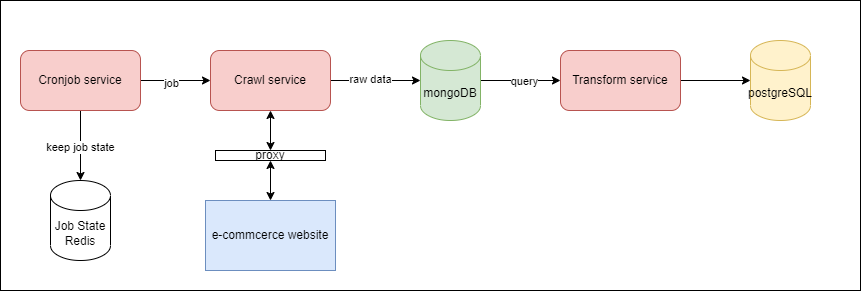

The diagram above was exported from draw.io. Its source (the exported page's mxGraphModel, read from the mxfile embedded in the PNG):
<mxGraphModel dx="880" dy="446" grid="1" gridSize="10" guides="1" tooltips="1" connect="1" arrows="1" fold="1" page="1" pageScale="1" pageWidth="850" pageHeight="1100" math="0" shadow="0">
  <root>
    <mxCell id="0" />
    <mxCell id="1" parent="0" />
    <mxCell id="QmelgYUi6g06p9RXPf9F-23" value="" style="rounded=0;whiteSpace=wrap;html=1;" vertex="1" parent="1">
      <mxGeometry x="110" y="90" width="860" height="290" as="geometry" />
    </mxCell>
    <mxCell id="QmelgYUi6g06p9RXPf9F-7" style="edgeStyle=orthogonalEdgeStyle;rounded=0;orthogonalLoop=1;jettySize=auto;html=1;" edge="1" parent="1" source="QmelgYUi6g06p9RXPf9F-1" target="QmelgYUi6g06p9RXPf9F-2">
      <mxGeometry relative="1" as="geometry" />
    </mxCell>
    <mxCell id="QmelgYUi6g06p9RXPf9F-18" value="job" style="edgeLabel;html=1;align=center;verticalAlign=middle;resizable=0;points=[];" vertex="1" connectable="0" parent="QmelgYUi6g06p9RXPf9F-7">
      <mxGeometry x="-0.1429" y="-2" relative="1" as="geometry">
        <mxPoint as="offset" />
      </mxGeometry>
    </mxCell>
    <mxCell id="QmelgYUi6g06p9RXPf9F-16" style="edgeStyle=orthogonalEdgeStyle;rounded=0;orthogonalLoop=1;jettySize=auto;html=1;exitX=0.5;exitY=1;exitDx=0;exitDy=0;entryX=0.5;entryY=0;entryDx=0;entryDy=0;entryPerimeter=0;" edge="1" parent="1" source="QmelgYUi6g06p9RXPf9F-1" target="QmelgYUi6g06p9RXPf9F-14">
      <mxGeometry relative="1" as="geometry" />
    </mxCell>
    <mxCell id="QmelgYUi6g06p9RXPf9F-17" value="keep job state" style="edgeLabel;html=1;align=center;verticalAlign=middle;resizable=0;points=[];" vertex="1" connectable="0" parent="QmelgYUi6g06p9RXPf9F-16">
      <mxGeometry x="0.0286" y="-1" relative="1" as="geometry">
        <mxPoint as="offset" />
      </mxGeometry>
    </mxCell>
    <mxCell id="QmelgYUi6g06p9RXPf9F-1" value="Cronjob service" style="rounded=1;whiteSpace=wrap;html=1;fillColor=#f8cecc;strokeColor=#b85450;" vertex="1" parent="1">
      <mxGeometry x="130" y="140" width="120" height="60" as="geometry" />
    </mxCell>
    <mxCell id="QmelgYUi6g06p9RXPf9F-8" style="edgeStyle=orthogonalEdgeStyle;rounded=0;orthogonalLoop=1;jettySize=auto;html=1;entryX=0;entryY=0.5;entryDx=0;entryDy=0;entryPerimeter=0;" edge="1" parent="1" source="QmelgYUi6g06p9RXPf9F-2" target="QmelgYUi6g06p9RXPf9F-4">
      <mxGeometry relative="1" as="geometry" />
    </mxCell>
    <mxCell id="QmelgYUi6g06p9RXPf9F-19" value="raw data" style="edgeLabel;html=1;align=center;verticalAlign=middle;resizable=0;points=[];" vertex="1" connectable="0" parent="QmelgYUi6g06p9RXPf9F-8">
      <mxGeometry x="-0.1333" y="2" relative="1" as="geometry">
        <mxPoint as="offset" />
      </mxGeometry>
    </mxCell>
    <mxCell id="QmelgYUi6g06p9RXPf9F-2" value="Crawl service" style="rounded=1;whiteSpace=wrap;html=1;fillColor=#f8cecc;strokeColor=#b85450;" vertex="1" parent="1">
      <mxGeometry x="320" y="140" width="120" height="60" as="geometry" />
    </mxCell>
    <mxCell id="QmelgYUi6g06p9RXPf9F-10" style="edgeStyle=orthogonalEdgeStyle;rounded=0;orthogonalLoop=1;jettySize=auto;html=1;" edge="1" parent="1" source="QmelgYUi6g06p9RXPf9F-3" target="QmelgYUi6g06p9RXPf9F-5">
      <mxGeometry relative="1" as="geometry" />
    </mxCell>
    <mxCell id="QmelgYUi6g06p9RXPf9F-3" value="Transform service" style="rounded=1;whiteSpace=wrap;html=1;fillColor=#f8cecc;strokeColor=#b85450;" vertex="1" parent="1">
      <mxGeometry x="670" y="140" width="120" height="60" as="geometry" />
    </mxCell>
    <mxCell id="QmelgYUi6g06p9RXPf9F-13" style="edgeStyle=orthogonalEdgeStyle;rounded=0;orthogonalLoop=1;jettySize=auto;html=1;entryX=0;entryY=0.5;entryDx=0;entryDy=0;" edge="1" parent="1" source="QmelgYUi6g06p9RXPf9F-4" target="QmelgYUi6g06p9RXPf9F-3">
      <mxGeometry relative="1" as="geometry" />
    </mxCell>
    <mxCell id="QmelgYUi6g06p9RXPf9F-20" value="query" style="edgeLabel;html=1;align=center;verticalAlign=middle;resizable=0;points=[];" vertex="1" connectable="0" parent="QmelgYUi6g06p9RXPf9F-13">
      <mxGeometry x="0.075" relative="1" as="geometry">
        <mxPoint as="offset" />
      </mxGeometry>
    </mxCell>
    <mxCell id="QmelgYUi6g06p9RXPf9F-4" value="mongoDB" style="shape=cylinder3;whiteSpace=wrap;html=1;boundedLbl=1;backgroundOutline=1;size=15;fillColor=#d5e8d4;strokeColor=#82b366;" vertex="1" parent="1">
      <mxGeometry x="530" y="130" width="60" height="80" as="geometry" />
    </mxCell>
    <mxCell id="QmelgYUi6g06p9RXPf9F-5" value="postgreSQL" style="shape=cylinder3;whiteSpace=wrap;html=1;boundedLbl=1;backgroundOutline=1;size=15;fillColor=#fff2cc;strokeColor=#d6b656;" vertex="1" parent="1">
      <mxGeometry x="860" y="130" width="60" height="80" as="geometry" />
    </mxCell>
    <mxCell id="QmelgYUi6g06p9RXPf9F-6" value="e-commcerce website" style="rounded=0;whiteSpace=wrap;html=1;fillColor=#dae8fc;strokeColor=#6c8ebf;" vertex="1" parent="1">
      <mxGeometry x="315" y="290" width="130" height="70" as="geometry" />
    </mxCell>
    <mxCell id="QmelgYUi6g06p9RXPf9F-11" value="" style="endArrow=classic;startArrow=classic;html=1;rounded=0;exitX=0.5;exitY=0;exitDx=0;exitDy=0;entryX=0.5;entryY=1;entryDx=0;entryDy=0;" edge="1" parent="1" source="QmelgYUi6g06p9RXPf9F-21" target="QmelgYUi6g06p9RXPf9F-2">
      <mxGeometry width="50" height="50" relative="1" as="geometry">
        <mxPoint x="530" y="260" as="sourcePoint" />
        <mxPoint x="580" y="210" as="targetPoint" />
      </mxGeometry>
    </mxCell>
    <mxCell id="QmelgYUi6g06p9RXPf9F-14" value="Job State Redis" style="shape=cylinder3;whiteSpace=wrap;html=1;boundedLbl=1;backgroundOutline=1;size=15;" vertex="1" parent="1">
      <mxGeometry x="160" y="270" width="60" height="80" as="geometry" />
    </mxCell>
    <mxCell id="QmelgYUi6g06p9RXPf9F-22" value="" style="endArrow=classic;startArrow=classic;html=1;rounded=0;exitX=0.5;exitY=0;exitDx=0;exitDy=0;entryX=0.5;entryY=1;entryDx=0;entryDy=0;" edge="1" parent="1" source="QmelgYUi6g06p9RXPf9F-6" target="QmelgYUi6g06p9RXPf9F-21">
      <mxGeometry width="50" height="50" relative="1" as="geometry">
        <mxPoint x="380" y="290" as="sourcePoint" />
        <mxPoint x="380" y="200" as="targetPoint" />
      </mxGeometry>
    </mxCell>
    <mxCell id="QmelgYUi6g06p9RXPf9F-21" value="proxy" style="rounded=0;whiteSpace=wrap;html=1;" vertex="1" parent="1">
      <mxGeometry x="325" y="240" width="110" height="10" as="geometry" />
    </mxCell>
  </root>
</mxGraphModel>